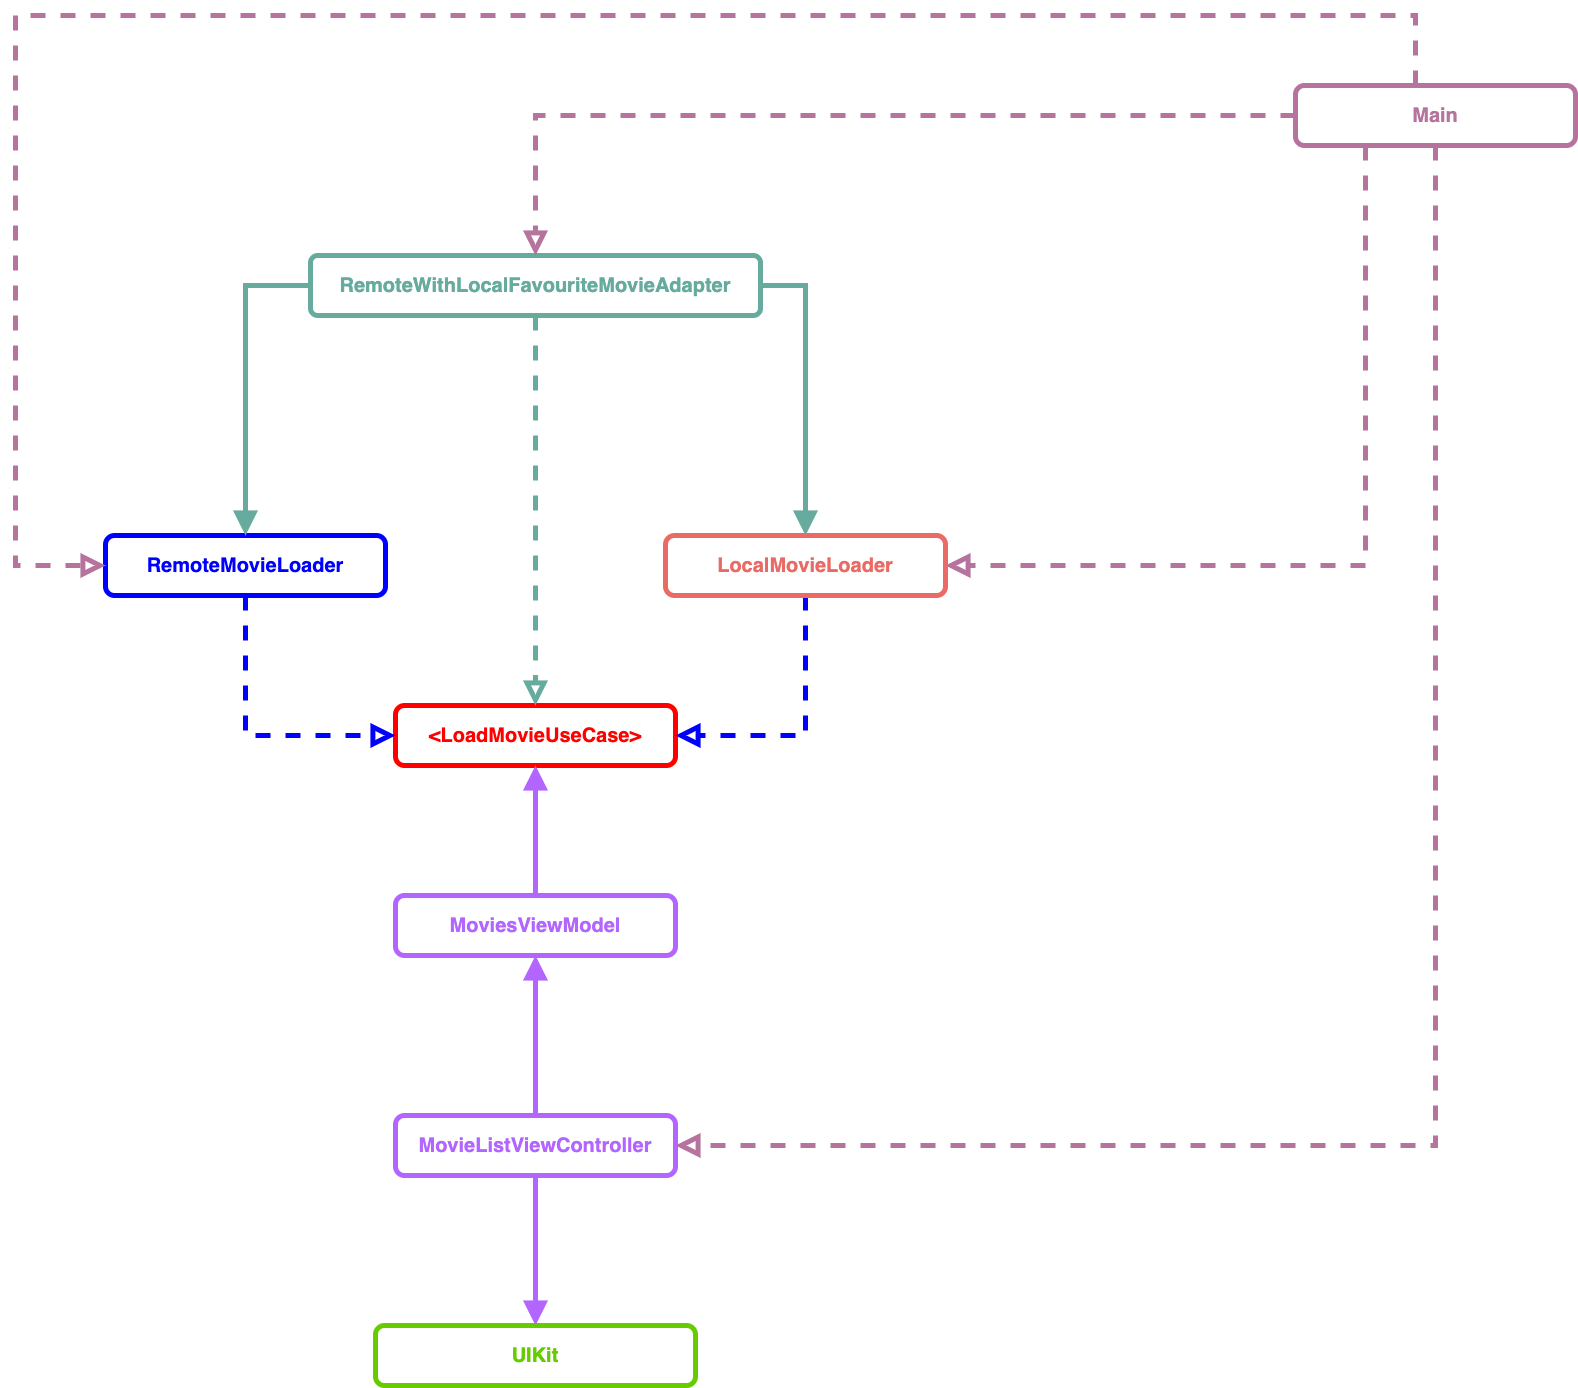

The diagram above was exported from draw.io. Its source (the exported page's mxGraphModel, read from the mxfile embedded in the PNG):
<mxGraphModel dx="3684" dy="1996" grid="0" gridSize="10" guides="1" tooltips="1" connect="1" arrows="1" fold="1" page="1" pageScale="1" pageWidth="3000" pageHeight="2000" background="#ffffff" math="0" shadow="0">
  <root>
    <mxCell id="0" />
    <mxCell id="1" parent="0" />
    <mxCell id="MpxWFjFRU81OM_2RyNvS-1" value="&lt;span style=&quot;font-size: 20px;&quot;&gt;&lt;font color=&quot;#66cc00&quot; style=&quot;font-size: 20px;&quot;&gt;UIKit&lt;/font&gt;&lt;/span&gt;" style="rounded=1;whiteSpace=wrap;html=1;fillColor=default;strokeWidth=5;strokeColor=#66CC00;fontSize=20;fontStyle=1" parent="1" vertex="1">
      <mxGeometry x="1040" y="1790" width="320" height="60" as="geometry" />
    </mxCell>
    <mxCell id="MpxWFjFRU81OM_2RyNvS-40" style="edgeStyle=orthogonalEdgeStyle;rounded=0;orthogonalLoop=1;jettySize=auto;html=1;exitX=0.5;exitY=0;exitDx=0;exitDy=0;strokeColor=#B266FF;strokeWidth=5;fontSize=20;fontColor=#B5739D;endArrow=block;endFill=1;endSize=12;" parent="1" source="MpxWFjFRU81OM_2RyNvS-3" target="MpxWFjFRU81OM_2RyNvS-39" edge="1">
      <mxGeometry relative="1" as="geometry" />
    </mxCell>
    <mxCell id="MpxWFjFRU81OM_2RyNvS-45" style="edgeStyle=orthogonalEdgeStyle;rounded=0;orthogonalLoop=1;jettySize=auto;html=1;exitX=0.5;exitY=1;exitDx=0;exitDy=0;entryX=0.5;entryY=0;entryDx=0;entryDy=0;strokeColor=#B266FF;strokeWidth=5;fontSize=20;fontColor=#B5739D;endArrow=block;endFill=1;endSize=12;" parent="1" source="MpxWFjFRU81OM_2RyNvS-3" target="MpxWFjFRU81OM_2RyNvS-1" edge="1">
      <mxGeometry relative="1" as="geometry" />
    </mxCell>
    <mxCell id="MpxWFjFRU81OM_2RyNvS-3" value="&lt;font style=&quot;font-size: 20px;&quot; color=&quot;#b266ff&quot;&gt;&lt;span style=&quot;font-size: 20px;&quot;&gt;MovieListViewController&lt;/span&gt;&lt;/font&gt;" style="rounded=1;whiteSpace=wrap;html=1;strokeColor=#B266FF;strokeWidth=5;fontSize=20;fontColor=#66CC00;fillColor=default;fontStyle=1" parent="1" vertex="1">
      <mxGeometry x="1060" y="1580" width="280" height="60" as="geometry" />
    </mxCell>
    <mxCell id="MpxWFjFRU81OM_2RyNvS-7" value="&lt;font color=&quot;#ff0000&quot; style=&quot;font-size: 20px;&quot;&gt;&lt;span style=&quot;font-size: 20px;&quot;&gt;&amp;lt;LoadMovieUseCase&amp;gt;&lt;/span&gt;&lt;/font&gt;" style="rounded=1;whiteSpace=wrap;html=1;strokeColor=#FF0000;strokeWidth=5;fontSize=20;fontColor=#66CC00;fillColor=default;fontStyle=1" parent="1" vertex="1">
      <mxGeometry x="1060" y="1170" width="280" height="60" as="geometry" />
    </mxCell>
    <mxCell id="MpxWFjFRU81OM_2RyNvS-25" style="edgeStyle=orthogonalEdgeStyle;rounded=0;orthogonalLoop=1;jettySize=auto;html=1;exitX=0.5;exitY=1;exitDx=0;exitDy=0;entryX=0;entryY=0.5;entryDx=0;entryDy=0;dashed=1;strokeColor=#0000FF;strokeWidth=5;fontSize=20;fontColor=#EA6B66;endArrow=block;endFill=0;endSize=12;fontStyle=1" parent="1" source="MpxWFjFRU81OM_2RyNvS-10" target="MpxWFjFRU81OM_2RyNvS-7" edge="1">
      <mxGeometry relative="1" as="geometry" />
    </mxCell>
    <mxCell id="MpxWFjFRU81OM_2RyNvS-10" value="&lt;font color=&quot;#0000ff&quot; style=&quot;font-size: 20px;&quot;&gt;&lt;span style=&quot;font-size: 20px;&quot;&gt;RemoteMovieLoader&lt;/span&gt;&lt;/font&gt;" style="rounded=1;whiteSpace=wrap;html=1;strokeColor=#0000FF;strokeWidth=5;fontSize=20;fontColor=#66CC00;fillColor=default;fontStyle=1" parent="1" vertex="1">
      <mxGeometry x="770" y="1000" width="280" height="60" as="geometry" />
    </mxCell>
    <mxCell id="MpxWFjFRU81OM_2RyNvS-22" style="edgeStyle=orthogonalEdgeStyle;rounded=0;orthogonalLoop=1;jettySize=auto;html=1;exitX=0.5;exitY=1;exitDx=0;exitDy=0;entryX=1;entryY=0.5;entryDx=0;entryDy=0;dashed=1;strokeColor=#0000FF;strokeWidth=5;fontSize=20;fontColor=#EA6B66;endArrow=block;endFill=0;endSize=12;fontStyle=1" parent="1" source="MpxWFjFRU81OM_2RyNvS-13" target="MpxWFjFRU81OM_2RyNvS-7" edge="1">
      <mxGeometry relative="1" as="geometry" />
    </mxCell>
    <mxCell id="MpxWFjFRU81OM_2RyNvS-13" value="&lt;font color=&quot;#ea6b66&quot; style=&quot;font-size: 20px;&quot;&gt;&lt;span style=&quot;font-size: 20px;&quot;&gt;LocalMovieLoader&lt;/span&gt;&lt;/font&gt;" style="rounded=1;whiteSpace=wrap;html=1;strokeColor=#EA6B66;strokeWidth=5;fontSize=20;fontColor=#66CC00;fillColor=default;fontStyle=1" parent="1" vertex="1">
      <mxGeometry x="1330" y="1000" width="280" height="60" as="geometry" />
    </mxCell>
    <mxCell id="MpxWFjFRU81OM_2RyNvS-16" style="edgeStyle=orthogonalEdgeStyle;rounded=0;orthogonalLoop=1;jettySize=auto;html=1;exitX=0.5;exitY=1;exitDx=0;exitDy=0;entryX=0.5;entryY=0;entryDx=0;entryDy=0;dashed=1;strokeColor=#67AB9F;strokeWidth=5;fontSize=20;fontColor=#EA6B66;endArrow=block;endFill=0;endSize=12;fontStyle=1" parent="1" source="MpxWFjFRU81OM_2RyNvS-14" target="MpxWFjFRU81OM_2RyNvS-7" edge="1">
      <mxGeometry relative="1" as="geometry" />
    </mxCell>
    <mxCell id="MpxWFjFRU81OM_2RyNvS-23" style="edgeStyle=orthogonalEdgeStyle;rounded=0;orthogonalLoop=1;jettySize=auto;html=1;exitX=1;exitY=0.5;exitDx=0;exitDy=0;entryX=0.5;entryY=0;entryDx=0;entryDy=0;strokeColor=#67AB9F;strokeWidth=5;fontSize=20;fontColor=#EA6B66;endArrow=block;endFill=1;endSize=12;fontStyle=1" parent="1" source="MpxWFjFRU81OM_2RyNvS-14" target="MpxWFjFRU81OM_2RyNvS-13" edge="1">
      <mxGeometry relative="1" as="geometry" />
    </mxCell>
    <mxCell id="MpxWFjFRU81OM_2RyNvS-24" style="edgeStyle=orthogonalEdgeStyle;rounded=0;orthogonalLoop=1;jettySize=auto;html=1;exitX=0;exitY=0.5;exitDx=0;exitDy=0;entryX=0.5;entryY=0;entryDx=0;entryDy=0;strokeColor=#67AB9F;strokeWidth=5;fontSize=20;fontColor=#EA6B66;endArrow=block;endFill=1;endSize=12;fontStyle=1" parent="1" source="MpxWFjFRU81OM_2RyNvS-14" target="MpxWFjFRU81OM_2RyNvS-10" edge="1">
      <mxGeometry relative="1" as="geometry" />
    </mxCell>
    <mxCell id="MpxWFjFRU81OM_2RyNvS-14" value="&lt;font color=&quot;#67ab9f&quot; style=&quot;font-size: 20px;&quot;&gt;&lt;span style=&quot;font-size: 20px;&quot;&gt;RemoteWithLocalFavouriteMovieAdapter&lt;/span&gt;&lt;/font&gt;" style="rounded=1;whiteSpace=wrap;html=1;strokeColor=#67AB9F;strokeWidth=5;fontSize=20;fontColor=#66CC00;fillColor=default;imageWidth=29;arcSize=12;fontStyle=1" parent="1" vertex="1">
      <mxGeometry x="975" y="720" width="450" height="60" as="geometry" />
    </mxCell>
    <mxCell id="MpxWFjFRU81OM_2RyNvS-28" style="edgeStyle=orthogonalEdgeStyle;rounded=0;orthogonalLoop=1;jettySize=auto;html=1;exitX=0;exitY=0.5;exitDx=0;exitDy=0;entryX=0;entryY=0.5;entryDx=0;entryDy=0;strokeColor=#B5739D;strokeWidth=5;fontSize=20;fontColor=#B5739D;endArrow=block;endFill=0;endSize=12;dashed=1;" parent="1" source="MpxWFjFRU81OM_2RyNvS-26" target="MpxWFjFRU81OM_2RyNvS-10" edge="1">
      <mxGeometry relative="1" as="geometry">
        <Array as="points">
          <mxPoint x="2080" y="580" />
          <mxPoint x="2080" y="480" />
          <mxPoint x="680" y="480" />
          <mxPoint x="680" y="1030" />
        </Array>
      </mxGeometry>
    </mxCell>
    <mxCell id="MpxWFjFRU81OM_2RyNvS-30" style="edgeStyle=orthogonalEdgeStyle;rounded=0;orthogonalLoop=1;jettySize=auto;html=1;exitX=0;exitY=0.5;exitDx=0;exitDy=0;entryX=0.5;entryY=0;entryDx=0;entryDy=0;strokeColor=#B5739D;strokeWidth=5;fontSize=20;fontColor=#B5739D;endArrow=block;endFill=0;endSize=12;dashed=1;" parent="1" source="MpxWFjFRU81OM_2RyNvS-26" target="MpxWFjFRU81OM_2RyNvS-14" edge="1">
      <mxGeometry relative="1" as="geometry" />
    </mxCell>
    <mxCell id="MpxWFjFRU81OM_2RyNvS-31" style="edgeStyle=orthogonalEdgeStyle;rounded=0;orthogonalLoop=1;jettySize=auto;html=1;exitX=0.25;exitY=1;exitDx=0;exitDy=0;entryX=1;entryY=0.5;entryDx=0;entryDy=0;strokeColor=#B5739D;strokeWidth=5;fontSize=20;fontColor=#B5739D;endArrow=block;endFill=0;endSize=12;dashed=1;" parent="1" source="MpxWFjFRU81OM_2RyNvS-26" target="MpxWFjFRU81OM_2RyNvS-13" edge="1">
      <mxGeometry relative="1" as="geometry" />
    </mxCell>
    <mxCell id="MpxWFjFRU81OM_2RyNvS-42" style="edgeStyle=orthogonalEdgeStyle;rounded=0;orthogonalLoop=1;jettySize=auto;html=1;exitX=0.5;exitY=1;exitDx=0;exitDy=0;entryX=1;entryY=0.5;entryDx=0;entryDy=0;strokeColor=#B5739D;strokeWidth=5;fontSize=20;fontColor=#B5739D;endArrow=block;endFill=0;endSize=12;dashed=1;" parent="1" source="MpxWFjFRU81OM_2RyNvS-26" target="MpxWFjFRU81OM_2RyNvS-3" edge="1">
      <mxGeometry relative="1" as="geometry" />
    </mxCell>
    <mxCell id="MpxWFjFRU81OM_2RyNvS-26" value="&lt;font color=&quot;#b5739d&quot; style=&quot;font-size: 20px;&quot;&gt;&lt;span style=&quot;font-size: 20px;&quot;&gt;Main&lt;/span&gt;&lt;/font&gt;" style="rounded=1;whiteSpace=wrap;html=1;strokeColor=#B5739D;strokeWidth=5;fontSize=20;fontColor=#66CC00;fillColor=default;fontStyle=1" parent="1" vertex="1">
      <mxGeometry x="1960" y="550" width="280" height="60" as="geometry" />
    </mxCell>
    <mxCell id="MpxWFjFRU81OM_2RyNvS-41" style="edgeStyle=orthogonalEdgeStyle;rounded=0;orthogonalLoop=1;jettySize=auto;html=1;exitX=0.5;exitY=0;exitDx=0;exitDy=0;entryX=0.5;entryY=1;entryDx=0;entryDy=0;strokeColor=#B266FF;strokeWidth=5;fontSize=20;fontColor=#B5739D;endArrow=block;endFill=1;endSize=12;" parent="1" source="MpxWFjFRU81OM_2RyNvS-39" target="MpxWFjFRU81OM_2RyNvS-7" edge="1">
      <mxGeometry relative="1" as="geometry" />
    </mxCell>
    <mxCell id="MpxWFjFRU81OM_2RyNvS-39" value="&lt;font style=&quot;font-size: 20px;&quot; color=&quot;#b266ff&quot;&gt;&lt;span style=&quot;font-size: 20px;&quot;&gt;MoviesViewModel&lt;/span&gt;&lt;/font&gt;" style="rounded=1;whiteSpace=wrap;html=1;strokeColor=#B266FF;strokeWidth=5;fontSize=20;fontColor=#66CC00;fillColor=default;fontStyle=1" parent="1" vertex="1">
      <mxGeometry x="1060" y="1360" width="280" height="60" as="geometry" />
    </mxCell>
  </root>
</mxGraphModel>